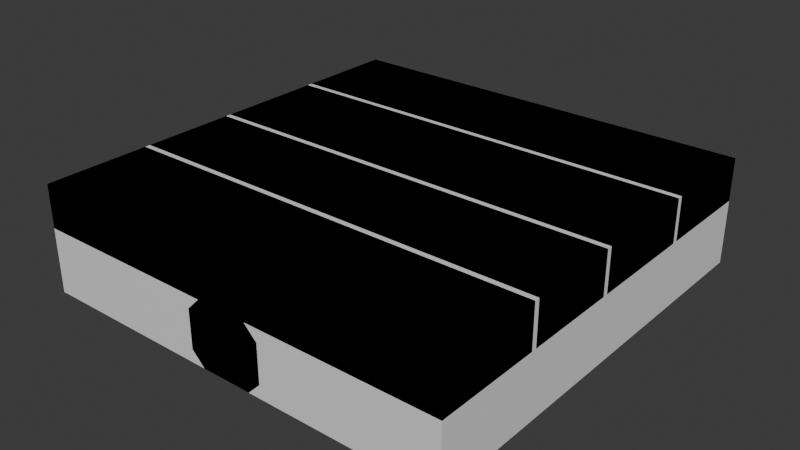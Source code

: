 # Source: build_wood_floor_1m1m.blend  (saved by Blender 5.1.30; exported with 4.5.12 LTS)
import bpy
from mathutils import Matrix  # noqa: F401  (used for matrix-valued properties, if any)

bpy.ops.wm.read_factory_settings(use_empty=True)
scene = bpy.context.scene
scene.name = 'Scene'

# ---- materials (node trees are filled in below, after node groups)
mat_build_wood_plank = bpy.data.materials.new('build_wood_plank')
mat_build_wood_plank.diffuse_color = (0.42, 0.33, 0.24, 1.0)
mat_build_wood_beam = bpy.data.materials.new('build_wood_beam')
mat_build_wood_beam.diffuse_color = (0.3, 0.23, 0.17, 1.0)

# ---- material node trees
mat_build_wood_plank.use_nodes = True; mat_build_wood_plank.node_tree.nodes.clear()
_N = mat_build_wood_plank.node_tree.nodes; _L = mat_build_wood_plank.node_tree.links
n0 = _N.new('ShaderNodeBsdfPrincipled'); n0.name = 'Principled BSDF'; n0.location = (-200, 100)
n1 = _N.new('ShaderNodeOutputMaterial'); n1.name = 'Material Output'; n1.location = (200, 100)
_L.new(n0.outputs[0], n1.inputs[0])
n1.is_active_output = True
mat_build_wood_beam.use_nodes = True; mat_build_wood_beam.node_tree.nodes.clear()
_N = mat_build_wood_beam.node_tree.nodes; _L = mat_build_wood_beam.node_tree.links
n0 = _N.new('ShaderNodeBsdfPrincipled'); n0.name = 'Principled BSDF'; n0.location = (-200, 100)
n1 = _N.new('ShaderNodeOutputMaterial'); n1.name = 'Material Output'; n1.location = (200, 100)
_L.new(n0.outputs[0], n1.inputs[0])
n1.is_active_output = True

# ---- world
world_world = bpy.data.worlds.new('World'); scene.world = world_world
world_world.use_nodes = True; world_world.node_tree.nodes.clear()
_N = world_world.node_tree.nodes; _L = world_world.node_tree.links
n0 = _N.new('ShaderNodeOutputWorld'); n0.name = 'World Output'; n0.location = (200, 100)
n1 = _N.new('ShaderNodeBackground'); n1.name = 'Background'; n1.location = (-200, 100)
n1.inputs[0].default_value = (0.05088, 0.05088, 0.05088, 1.0)
_L.new(n1.outputs[0], n0.inputs[0])
n0.is_active_output = True
world_world.color = (0.05088, 0.05088, 0.05088)
world_world.sun_shadow_jitter_overblur = 0.0

# ---- meshes
me_build_wood_floor_1m1m = bpy.data.meshes.new('build_wood_floor_1m1m')
me_build_wood_floor_1m1m.from_pydata([(-0.5, -0.5, 0.025), (0.5, -0.5, 0.025), (0.5, -0.2543, 0.025), (-0.5, -0.2543, 0.025), (-0.5, -0.5, 0.125), (0.5, -0.5, 0.125), (0.5, -0.2543, 0.125), (-0.5, -0.2543, 0.125), (-0.5, -0.2423, 0.025), (0.5, -0.2423, 0.025), (0.5, -0.02163, 0.025), (-0.5, -0.02163, 0.025), (-0.5, -0.2423, 0.125), (0.5, -0.2423, 0.125), (0.5, -0.02163, 0.125), (-0.5, -0.02163, 0.125), (-0.5, -0.00963, 0.025), (0.5, -0.00963, 0.025), (0.5, 0.2471, 0.025), (-0.5, 0.2471, 0.025), (-0.5, -0.00963, 0.125), (0.5, -0.00963, 0.125), (0.5, 0.2471, 0.125), (-0.5, 0.2471, 0.125), (-0.5, 0.2591, 0.025), (0.5, 0.2591, 0.025), (0.5, 0.5, 0.025), (-0.5, 0.5, 0.025), (-0.5, 0.2591, 0.125), (0.5, 0.2591, 0.125), (0.5, 0.5, 0.125), (-0.5, 0.5, 0.125), (-0.09, -0.5, -0.095), (-0.09, -0.5, -0.005), (-0.06, -0.5, 0.025), (0.06, -0.5, 0.025), (0.09, -0.5, -0.005), (0.09, -0.5, -0.095), (0.06, -0.5, -0.125), (-0.06, -0.5, -0.125), (-0.09, 0.5, -0.095), (-0.09, 0.5, -0.005), (-0.06, 0.5, 0.025), (0.06, 0.5, 0.025), (0.09, 0.5, -0.005), (0.09, 0.5, -0.095), (0.06, 0.5, -0.125), (-0.06, 0.5, -0.125)], [], [(4, 5, 6, 7), (3, 2, 1, 0), (0, 1, 5, 4), (1, 2, 6, 5), (2, 3, 7, 6), (3, 0, 4, 7), (12, 13, 14, 15), (11, 10, 9, 8), (8, 9, 13, 12), (9, 10, 14, 13), (10, 11, 15, 14), (11, 8, 12, 15), (20, 21, 22, 23), (19, 18, 17, 16), (16, 17, 21, 20), (17, 18, 22, 21), (18, 19, 23, 22), (19, 16, 20, 23), (28, 29, 30, 31), (27, 26, 25, 24), (24, 25, 29, 28), (25, 26, 30, 29), (26, 27, 31, 30), (27, 24, 28, 31), (40, 41, 42, 43, 44, 45, 46, 47), (39, 38, 37, 36, 35, 34, 33, 32), (32, 33, 41, 40), (33, 34, 42, 41), (34, 35, 43, 42), (35, 36, 44, 43), (36, 37, 45, 44), (37, 38, 46, 45), (38, 39, 47, 46), (39, 32, 40, 47)])
me_build_wood_floor_1m1m.polygons.foreach_set('material_index', [0, 0, 0, 0, 0, 0, 0, 0, 0, 0, 0, 0, 0, 0, 0, 0, 0, 0, 0, 0, 0, 0, 0, 0, 1, 1, 1, 1, 1, 1, 1, 1, 1, 1])
_uv = me_build_wood_floor_1m1m.uv_layers.new(name='UVMap')
_uv.uv.foreach_set('vector', [0.6378, 0.6261, 1.138, 0.6261, 1.138, 0.7489, 0.6378, 0.7489, 0.6378, 0.6261, 1.138, 0.6261, 1.138, 0.7489, 0.6378, 0.7489, 0.6378, 0.6625, 1.138, 0.6625, 1.138, 0.7125, 0.6378, 0.7125, 0.6378, 0.6625, 0.7607, 0.6625, 0.7607, 0.7125, 0.6378, 0.7125, 1.138, 0.7125, 0.6378, 0.7125, 0.6378, 0.6625, 1.138, 0.6625, 0.7607, 0.7125, 0.6378, 0.7125, 0.6378, 0.6625, 0.7607, 0.6625, -0.06643, 0.007344, 0.4336, 0.007344, 0.4336, 0.1177, -0.06643, 0.1177, -0.06643, 0.007344, 0.4336, 0.007344, 0.4336, 0.1177, -0.06643, 0.1177, -0.06643, 0.0375, 0.4336, 0.0375, 0.4336, 0.0875, -0.06643, 0.0875, 0.06245, 0.0375, 0.1728, 0.0375, 0.1728, 0.0875, 0.06245, 0.0875, 0.4336, 0.0875, -0.06643, 0.0875, -0.06643, 0.0375, 0.4336, 0.0375, 0.1728, 0.0875, 0.06245, 0.0875, 0.06245, 0.0375, 0.1728, 0.0375, 0.1452, 0.6233, 0.6452, 0.6233, 0.6452, 0.7517, 0.1452, 0.7517, 0.1452, 0.6233, 0.6452, 0.6233, 0.6452, 0.7517, 0.1452, 0.7517, 0.1452, 0.6625, 0.6452, 0.6625, 0.6452, 0.7125, 0.1452, 0.7125, 0.3903, 0.6625, 0.5187, 0.6625, 0.5187, 0.7125, 0.3903, 0.7125, 0.6452, 0.7125, 0.1452, 0.7125, 0.1452, 0.6625, 0.6452, 0.6625, 0.5187, 0.7125, 0.3903, 0.7125, 0.3903, 0.6625, 0.5187, 0.6625, 0.6875, 0.002285, 1.187, 0.002285, 1.187, 0.1227, 0.6875, 0.1227, 0.6875, 0.002285, 1.187, 0.002285, 1.187, 0.1227, 0.6875, 0.1227, 0.6875, 0.0375, 1.187, 0.0375, 1.187, 0.0875, 0.6875, 0.0875, 1.067, 0.0375, 1.187, 0.0375, 1.187, 0.0875, 1.067, 0.0875, 1.187, 0.0875, 0.6875, 0.0875, 0.6875, 0.0375, 1.187, 0.0375, 1.187, 0.0875, 1.067, 0.0875, 1.067, 0.0375, 1.187, 0.0375, 0.9696, 0.165, 0.9696, 0.21, 0.9546, 0.225, 0.8946, 0.225, 0.8796, 0.21, 0.8796, 0.165, 0.8946, 0.15, 0.9546, 0.15, 0.9546, 0.225, 0.8946, 0.225, 0.8796, 0.21, 0.8796, 0.165, 0.8946, 0.15, 0.9546, 0.15, 0.9696, 0.165, 0.9696, 0.21, 0.6746, 0.21, 0.6746, 0.165, 1.175, 0.165, 1.175, 0.21, 0.6746, 0.1981, 0.6746, 0.1769, 1.175, 0.1769, 1.175, 0.1981, 0.6746, 0.2175, 0.6746, 0.1575, 1.175, 0.1575, 1.175, 0.2175, 0.6746, 0.1981, 0.6746, 0.1769, 1.175, 0.1769, 1.175, 0.1981, 0.6746, 0.21, 0.6746, 0.165, 1.175, 0.165, 1.175, 0.21, 0.6746, 0.1981, 0.6746, 0.1769, 1.175, 0.1769, 1.175, 0.1981, 0.6746, 0.2175, 0.6746, 0.1575, 1.175, 0.1575, 1.175, 0.2175, 0.6746, 0.1981, 0.6746, 0.1769, 1.175, 0.1769, 1.175, 0.1981])
me_build_wood_floor_1m1m.materials.append(mat_build_wood_plank)
me_build_wood_floor_1m1m.materials.append(mat_build_wood_beam)
me_build_wood_floor_1m1m.update()
me_build_wood_floor_1m1m_lod1 = bpy.data.meshes.new('build_wood_floor_1m1m_lod1')
me_build_wood_floor_1m1m_lod1.from_pydata([(-0.5, -0.5, -0.125), (0.5, -0.5, -0.125), (0.5, 0.5, -0.125), (-0.5, 0.5, -0.125), (-0.5, -0.5, 0.125), (0.5, -0.5, 0.125), (0.5, 0.5, 0.125), (-0.5, 0.5, 0.125)], [], [(4, 5, 6, 7), (3, 2, 1, 0), (0, 1, 5, 4), (1, 2, 6, 5), (2, 3, 7, 6), (3, 0, 4, 7)])
_uv = me_build_wood_floor_1m1m_lod1.uv_layers.new(name='UVMap')
_uv.uv.foreach_set('vector', [0.1767, 0.3125, 0.6767, 0.3125, 0.6767, 0.8125, 0.1767, 0.8125, 0.1767, 0.3125, 0.6767, 0.3125, 0.6767, 0.8125, 0.1767, 0.8125, 0.1767, 0.5, 0.6767, 0.5, 0.6767, 0.625, 0.1767, 0.625, 0.1767, 0.5, 0.6767, 0.5, 0.6767, 0.625, 0.1767, 0.625, 0.6767, 0.625, 0.1767, 0.625, 0.1767, 0.5, 0.6767, 0.5, 0.6767, 0.625, 0.1767, 0.625, 0.1767, 0.5, 0.6767, 0.5])
me_build_wood_floor_1m1m_lod1.materials.append(mat_build_wood_plank)
me_build_wood_floor_1m1m_lod1.materials.append(mat_build_wood_beam)
me_build_wood_floor_1m1m_lod1.update()

# ---- objects
ob_build_wood_floor_1m1m = bpy.data.objects.new('build_wood_floor_1m1m', me_build_wood_floor_1m1m)
ob_build_wood_floor_1m1m_lod1 = bpy.data.objects.new('build_wood_floor_1m1m_lod1', me_build_wood_floor_1m1m_lod1)

# ---- transforms, parenting, visibility, modifiers, constraints
ob_build_wood_floor_1m1m.location = (0.0, 0.0, 0.0)
ob_build_wood_floor_1m1m_lod1.location = (0.0, 0.0, 0.0)

# ---- collection membership
scene.collection.objects.link(ob_build_wood_floor_1m1m)
scene.collection.objects.link(ob_build_wood_floor_1m1m_lod1)

# ---- scene / render settings (as saved in the file)
scene.frame_start = 1; scene.frame_end = 250; scene.frame_set(1)
scene.render.engine = 'BLENDER_EEVEE_NEXT'
scene.render.bake_bias = 0.0
scene.render.bake_samples = 0
scene.cycles.sampling_pattern = 'TABULATED_SOBOL'
scene.eevee.use_volume_custom_range = False
bpy.context.view_layer.update()

# ---- added for rendering (the .blend has no active camera and no usable light): camera, sun
cam_auto = bpy.data.cameras.new('AutoCamera')
cam_auto.lens = 50.0
cam_auto.sensor_width = 36.0
cam_auto.clip_end = 1000.0
ob_auto_camera = bpy.data.objects.new('AutoCamera', cam_auto)
scene.collection.objects.link(ob_auto_camera)
ob_auto_camera.location = (1.32875, -1.5945, 1.063)
ob_auto_camera.rotation_euler = (1.09748, -7.21219e-08, 0.694738)
scene.camera = ob_auto_camera
light_auto_sun = bpy.data.lights.new('AutoSun', 'SUN')
light_auto_sun.energy = 3.0
light_auto_sun.angle = 0.0523599
ob_auto_sun = bpy.data.objects.new('AutoSun', light_auto_sun)
scene.collection.objects.link(ob_auto_sun)
ob_auto_sun.rotation_euler = (0.872665, 0.174533, 0.523599)
bpy.context.view_layer.update()
